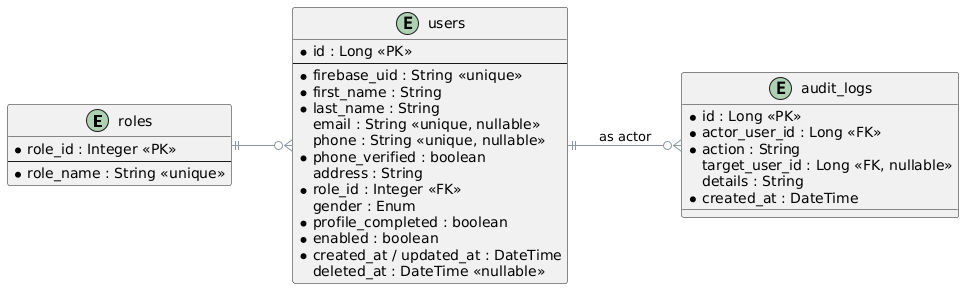

The diagram above was rendered by PlantUML. Its source (embedded in the PNG):
@startuml
left to right direction
skinparam backgroundColor white
skinparam defaultFontName Helvetica
skinparam shadowing false
skinparam ArrowColor #8A97A8
skinparam EntityBorderColor #2E5C8A
skinparam EntityBackgroundColor white
skinparam EntityHeaderBackgroundColor #1E3A5F
skinparam EntityFontColor #1F2937

entity "roles" as roles {
  * role_id : Integer <<PK>>
  --
  * role_name : String <<unique>>
}

entity "users" as users {
  * id : Long <<PK>>
  --
  * firebase_uid : String <<unique>>
  * first_name : String
  * last_name : String
  email : String <<unique, nullable>>
  phone : String <<unique, nullable>>
  * phone_verified : boolean
  address : String
  * role_id : Integer <<FK>>
  gender : Enum
  * profile_completed : boolean
  * enabled : boolean
  * created_at / updated_at : DateTime
  deleted_at : DateTime <<nullable>>
}

entity "audit_logs" as audit_logs {
  * id : Long <<PK>>
  * actor_user_id : Long <<FK>>
  * action : String
  target_user_id : Long <<FK, nullable>>
  details : String
  * created_at : DateTime
}

roles ||--o{ users
users ||--o{ audit_logs : "as actor"
@enduml